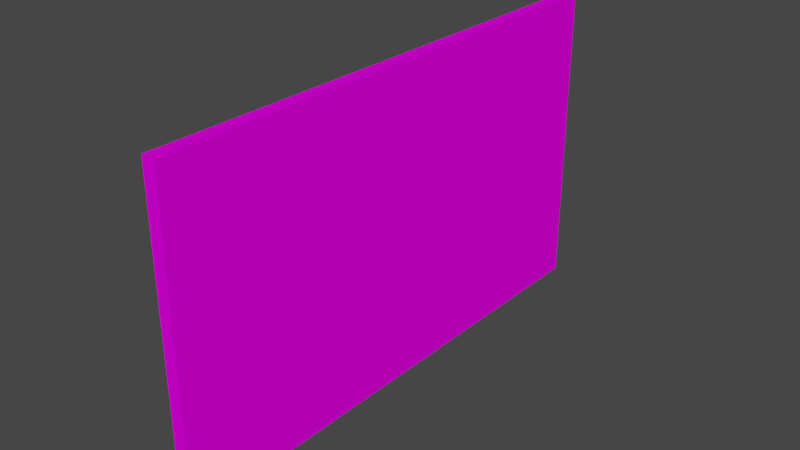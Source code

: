 # Source: wand.blend  (saved by Blender 2.80.72; exported with 4.5.12 LTS)
import bpy
from mathutils import Matrix  # noqa: F401  (used for matrix-valued properties, if any)

bpy.ops.wm.read_factory_settings(use_empty=True)
scene = bpy.context.scene
scene.name = 'Scene'

# ---- collections
col_collection = bpy.data.collections.new('Collection'); scene.collection.children.link(col_collection)

# ---- images (referenced by path relative to the original .blend; pixels are not part of the script)
import os
ASSET_DIR = os.environ.get("B2B_ASSET_DIR", "")  # directory of the original .blend (textures are referenced by path, not embedded)
HERE = os.path.dirname(os.path.abspath(__file__))  # packed textures are extracted next to this script under _unpacked/

def load_image(name, relpath, width, height, colorspace="sRGB"):
    """Load a texture the original file referenced (path relative to the .blend, or extracted next to this script)."""
    p = next((c for c in (os.path.join(HERE, relpath), os.path.join(ASSET_DIR, relpath)) if relpath and os.path.exists(c)), "")
    if p:
        img = bpy.data.images.load(p, check_existing=True)
        img.name = name
    else:  # same state as the original file: an image datablock whose file is absent (Cycles renders it pink)
        img = bpy.data.images.new(name, width, height)
        img.source = "FILE"
        img.filepath = "//" + (relpath or name)
    img.colorspace_settings.name = colorspace
    return img
img_wand_texture = load_image('wand_texture', 'wand_texture.png', 1024, 1024, 'sRGB')

# ---- materials (node trees are filled in below, after node groups)
mat_material_001 = bpy.data.materials.new('Material.001')

# ---- material node trees
mat_material_001.use_nodes = True; mat_material_001.node_tree.nodes.clear()
_N = mat_material_001.node_tree.nodes; _L = mat_material_001.node_tree.links
n0 = _N.new('ShaderNodeOutputMaterial'); n0.name = 'Material Output'; n0.location = (300, 300)
n1 = _N.new('ShaderNodeBsdfPrincipled'); n1.name = 'Principled BSDF'; n1.location = (10, 300)
n1.distribution = 'GGX'
n1.subsurface_method = 'BURLEY'
n1.inputs[2].default_value = 1.0
n1.inputs[3].default_value = 1.45
n1.inputs[13].default_value = 0.0
n1.inputs[27].default_value = (0.0, 0.0, 0.0, 1.0)
n1.inputs[28].default_value = 1.0
n2 = _N.new('ShaderNodeTexImage'); n2.name = 'Image Texture'; n2.location = (-398, 224)
n2.image = img_wand_texture
_L.new(n1.outputs[0], n0.inputs[0])
_L.new(n2.outputs[0], n1.inputs[0])
n0.is_active_output = True

# ---- world
world_world = bpy.data.worlds.new('World'); scene.world = world_world
world_world.use_nodes = True; world_world.node_tree.nodes.clear()
_N = world_world.node_tree.nodes; _L = world_world.node_tree.links
n0 = _N.new('ShaderNodeOutputWorld'); n0.name = 'World Output'; n0.location = (300, 300)
n1 = _N.new('ShaderNodeBackground'); n1.name = 'Background'; n1.location = (10, 300)
n1.inputs[0].default_value = (0.05088, 0.05088, 0.05088, 1.0)
_L.new(n1.outputs[0], n0.inputs[0])
n0.is_active_output = True
world_world.color = (0.05088, 0.05088, 0.05088)
world_world.use_sun_shadow = False
world_world.sun_shadow_jitter_overblur = 0.0

# ---- meshes
me_cube_001 = bpy.data.meshes.new('Cube.001')
me_cube_001.from_pydata([(-1.0, -1.0, -1.0), (-1.0, -1.0, 1.0), (-1.0, 1.0, -1.0), (-1.0, 1.0, 1.0), (1.0, -1.0, -1.0), (1.0, -1.0, 1.0), (1.0, 1.0, -1.0), (1.0, 1.0, 1.0)], [], [(0, 1, 3, 2), (2, 3, 7, 6), (6, 7, 5, 4), (4, 5, 1, 0), (2, 6, 4, 0), (7, 3, 1, 5)])
me_cube_001.polygons.foreach_set('use_smooth', [True] * 6)
_k = set([(0, 1), (0, 2), (0, 4), (1, 3), (1, 5), (2, 3), (2, 6), (3, 7), (4, 5), (4, 6), (5, 7), (6, 7)])
me_cube_001.attributes.new('sharp_edge', 'BOOLEAN', 'EDGE').data.foreach_set('value', [ (min(e.vertices), max(e.vertices)) in _k for e in me_cube_001.edges])
_uv = me_cube_001.uv_layers.new(name='UVMap')
_uv.uv.foreach_set('vector', [0.6431, 0.3097, 0.3569, 0.3097, 0.3569, 0.02361, 0.6431, 0.02361, 0.3097, 0.6431, 0.02361, 0.6431, 0.02361, 0.3569, 0.3097, 0.3569, 0.3097, 0.3097, 0.02361, 0.3097, 0.02361, 0.02361, 0.3097, 0.02361, 0.3569, 0.6431, 0.3569, 0.3569, 0.6431, 0.3569, 0.6431, 0.6431, 0.9764, 0.3097, 0.6903, 0.3097, 0.6903, 0.02361, 0.9764, 0.02361, 0.3097, 0.6903, 0.3097, 0.9764, 0.02361, 0.9764, 0.02361, 0.6903])
me_cube_001.materials.append(mat_material_001)
me_cube_001.use_remesh_preserve_volume = False
me_cube_001.use_remesh_preserve_attributes = False
me_cube_001.use_mirror_vertex_groups = False
me_cube_001.update()
me_cube_001.normals_split_custom_set([tuple(v) for v in zip(*[iter([-1.0, 0.0, 0.0, -1.0, 0.0, 0.0, -1.0, 0.0, 0.0, -1.0, 0.0, 0.0, 0.0, 1.0, 0.0, 0.0, 1.0, 0.0, 0.0, 1.0, 0.0, 0.0, 1.0, 0.0, 1.0, 0.0, 0.0, 1.0, 0.0, 0.0, 1.0, 0.0, 0.0, 1.0, 0.0, 0.0, 0.0, -1.0, 0.0, 0.0, -1.0, 0.0, 0.0, -1.0, 0.0, 0.0, -1.0, 0.0, 0.0, 0.0, -1.0, 0.0, 0.0, -1.0, 0.0, 0.0, -1.0, 0.0, 0.0, -1.0, 0.0, 0.0, 1.0, 0.0, 0.0, 1.0, 0.0, 0.0, 1.0, 0.0, 0.0, 1.0])] * 3)])

# ---- objects
ob_cube = bpy.data.objects.new('Cube', me_cube_001)

# ---- transforms, parenting, visibility, modifiers, constraints
ob_cube.location = (0.0, 0.0, 1.417)
ob_cube.rotation_euler = (-1.629e-07, 0.0, 0.0)
ob_cube.scale = (0.05926, 2.405, 1.416)
ob_cube.color = (0.8, 0.8, 0.8, 1.0)
ob_cube.lineart.crease_threshold = 0.0

# ---- collection membership
col_collection.objects.link(ob_cube)

# ---- scene / render settings (as saved in the file)
scene.frame_start = 1; scene.frame_end = 250; scene.frame_set(1)
scene.render.engine = 'CYCLES'
scene.cycles.use_denoising = False
scene.cycles.samples = 128
scene.cycles.sampling_pattern = 'TABULATED_SOBOL'
scene.cycles.use_adaptive_sampling = False
scene.cycles.use_light_tree = False
scene.cycles.bake_type = 'DIFFUSE'
scene.view_settings.view_transform = 'Filmic'
bpy.context.view_layer.update()

# ---- added for rendering (the .blend has no active camera and no usable light): camera, sun
cam_auto = bpy.data.cameras.new('AutoCamera')
cam_auto.lens = 50.0
cam_auto.sensor_width = 36.0
cam_auto.clip_end = 1000.0
ob_auto_camera = bpy.data.objects.new('AutoCamera', cam_auto)
scene.collection.objects.link(ob_auto_camera)
ob_auto_camera.location = (5.16462, -6.19754, 5.54839)
ob_auto_camera.rotation_euler = (1.09748, -7.21219e-08, 0.694738)
scene.camera = ob_auto_camera
light_auto_sun = bpy.data.lights.new('AutoSun', 'SUN')
light_auto_sun.energy = 3.0
light_auto_sun.angle = 0.0523599
ob_auto_sun = bpy.data.objects.new('AutoSun', light_auto_sun)
scene.collection.objects.link(ob_auto_sun)
ob_auto_sun.rotation_euler = (0.872665, 0.174533, 0.523599)
bpy.context.view_layer.update()
